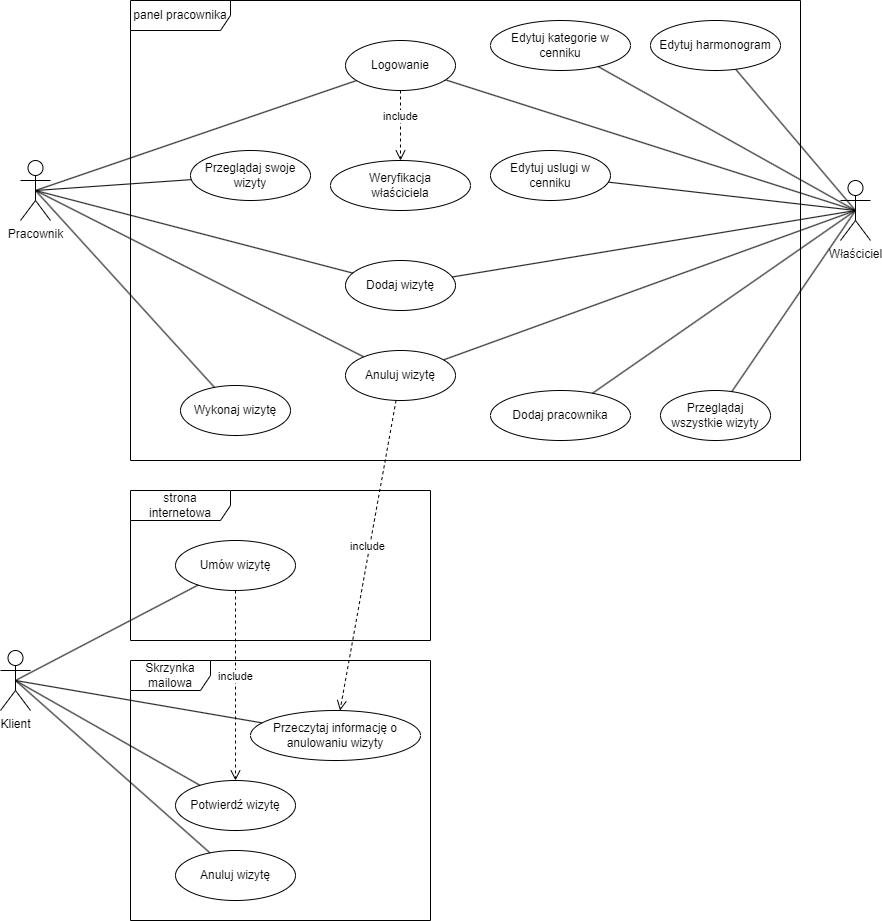

The diagram above was exported from draw.io. Its source (the exported page's mxGraphModel, read from the mxfile embedded in the PNG):
<mxGraphModel dx="1434" dy="768" grid="1" gridSize="10" guides="1" tooltips="1" connect="1" arrows="1" fold="1" page="1" pageScale="1" pageWidth="1169" pageHeight="827" background="#FFFFFF" math="0" shadow="0">
  <root>
    <mxCell id="0" />
    <mxCell id="1" parent="0" />
    <mxCell id="iSfJ8ThQdjmSCjIOqlOa-1" value="Właściciel" style="shape=umlActor;verticalLabelPosition=bottom;verticalAlign=top;html=1;" parent="1" vertex="1">
      <mxGeometry x="990" y="220" width="30" height="60" as="geometry" />
    </mxCell>
    <mxCell id="iSfJ8ThQdjmSCjIOqlOa-2" value="Pracownik" style="shape=umlActor;verticalLabelPosition=bottom;verticalAlign=top;html=1;" parent="1" vertex="1">
      <mxGeometry x="170" y="200" width="30" height="60" as="geometry" />
    </mxCell>
    <mxCell id="iSfJ8ThQdjmSCjIOqlOa-4" value="Klient&lt;br&gt;" style="shape=umlActor;verticalLabelPosition=bottom;verticalAlign=top;html=1;" parent="1" vertex="1">
      <mxGeometry x="150" y="690" width="30" height="60" as="geometry" />
    </mxCell>
    <mxCell id="iSfJ8ThQdjmSCjIOqlOa-6" value="strona internetowa" style="shape=umlFrame;whiteSpace=wrap;html=1;pointerEvents=0;width=100;height=30;" parent="1" vertex="1">
      <mxGeometry x="280" y="530" width="300" height="150" as="geometry" />
    </mxCell>
    <mxCell id="iSfJ8ThQdjmSCjIOqlOa-7" value="panel pracownika" style="shape=umlFrame;whiteSpace=wrap;html=1;pointerEvents=0;width=100;height=30;" parent="1" vertex="1">
      <mxGeometry x="280" y="40" width="670" height="460" as="geometry" />
    </mxCell>
    <mxCell id="iSfJ8ThQdjmSCjIOqlOa-9" style="rounded=0;orthogonalLoop=1;jettySize=auto;html=1;entryX=0.5;entryY=0.5;entryDx=0;entryDy=0;entryPerimeter=0;endArrow=none;endFill=0;" parent="1" source="iSfJ8ThQdjmSCjIOqlOa-8" target="iSfJ8ThQdjmSCjIOqlOa-1" edge="1">
      <mxGeometry relative="1" as="geometry">
        <mxPoint x="377.7926738846809" y="20.262462198982348" as="sourcePoint" />
      </mxGeometry>
    </mxCell>
    <mxCell id="iSfJ8ThQdjmSCjIOqlOa-10" style="rounded=0;orthogonalLoop=1;jettySize=auto;html=1;entryX=0.5;entryY=0.5;entryDx=0;entryDy=0;entryPerimeter=0;endArrow=none;endFill=0;" parent="1" source="iSfJ8ThQdjmSCjIOqlOa-8" target="iSfJ8ThQdjmSCjIOqlOa-2" edge="1">
      <mxGeometry relative="1" as="geometry">
        <mxPoint x="393.09614357424016" y="26.291330940813623" as="sourcePoint" />
      </mxGeometry>
    </mxCell>
    <mxCell id="iSfJ8ThQdjmSCjIOqlOa-8" value="Logowanie" style="ellipse;whiteSpace=wrap;html=1;" parent="1" vertex="1">
      <mxGeometry x="495" y="80" width="110" height="50" as="geometry" />
    </mxCell>
    <mxCell id="iSfJ8ThQdjmSCjIOqlOa-12" value="Edytuj harmonogram" style="ellipse;whiteSpace=wrap;html=1;" parent="1" vertex="1">
      <mxGeometry x="800" y="60" width="130" height="50" as="geometry" />
    </mxCell>
    <mxCell id="iSfJ8ThQdjmSCjIOqlOa-13" style="rounded=0;orthogonalLoop=1;jettySize=auto;html=1;entryX=0.5;entryY=0.5;entryDx=0;entryDy=0;entryPerimeter=0;endArrow=none;endFill=0;" parent="1" source="iSfJ8ThQdjmSCjIOqlOa-12" target="iSfJ8ThQdjmSCjIOqlOa-1" edge="1">
      <mxGeometry relative="1" as="geometry">
        <mxPoint x="213" y="63" as="sourcePoint" />
        <mxPoint x="-35" y="140" as="targetPoint" />
      </mxGeometry>
    </mxCell>
    <mxCell id="iSfJ8ThQdjmSCjIOqlOa-17" value="Edytuj uslugi w cenniku" style="ellipse;whiteSpace=wrap;html=1;" parent="1" vertex="1">
      <mxGeometry x="640" y="190" width="120" height="50" as="geometry" />
    </mxCell>
    <mxCell id="iSfJ8ThQdjmSCjIOqlOa-19" style="rounded=0;orthogonalLoop=1;jettySize=auto;html=1;entryX=0.5;entryY=0.5;entryDx=0;entryDy=0;entryPerimeter=0;endArrow=none;endFill=0;" parent="1" source="iSfJ8ThQdjmSCjIOqlOa-17" target="iSfJ8ThQdjmSCjIOqlOa-1" edge="1">
      <mxGeometry relative="1" as="geometry">
        <mxPoint x="561" y="109" as="sourcePoint" />
        <mxPoint x="-35" y="140" as="targetPoint" />
      </mxGeometry>
    </mxCell>
    <mxCell id="iSfJ8ThQdjmSCjIOqlOa-21" value="Edytuj kategorie w cenniku" style="ellipse;whiteSpace=wrap;html=1;" parent="1" vertex="1">
      <mxGeometry x="640" y="60" width="140" height="50" as="geometry" />
    </mxCell>
    <mxCell id="iSfJ8ThQdjmSCjIOqlOa-22" style="rounded=0;orthogonalLoop=1;jettySize=auto;html=1;entryX=0.5;entryY=0.5;entryDx=0;entryDy=0;entryPerimeter=0;endArrow=none;endFill=0;" parent="1" source="iSfJ8ThQdjmSCjIOqlOa-21" target="iSfJ8ThQdjmSCjIOqlOa-1" edge="1">
      <mxGeometry relative="1" as="geometry">
        <mxPoint x="575" y="212" as="sourcePoint" />
        <mxPoint x="-35" y="140" as="targetPoint" />
      </mxGeometry>
    </mxCell>
    <mxCell id="iSfJ8ThQdjmSCjIOqlOa-28" value="Dodaj wizytę" style="ellipse;whiteSpace=wrap;html=1;direction=west;" parent="1" vertex="1">
      <mxGeometry x="495" y="300" width="110" height="50" as="geometry" />
    </mxCell>
    <mxCell id="iSfJ8ThQdjmSCjIOqlOa-29" value="Wykonaj wizytę" style="ellipse;whiteSpace=wrap;html=1;" parent="1" vertex="1">
      <mxGeometry x="330" y="425" width="110" height="50" as="geometry" />
    </mxCell>
    <mxCell id="iSfJ8ThQdjmSCjIOqlOa-33" style="rounded=0;orthogonalLoop=1;jettySize=auto;html=1;entryX=0.5;entryY=0.5;entryDx=0;entryDy=0;entryPerimeter=0;endArrow=none;endFill=0;" parent="1" source="iSfJ8ThQdjmSCjIOqlOa-29" target="iSfJ8ThQdjmSCjIOqlOa-2" edge="1">
      <mxGeometry relative="1" as="geometry">
        <mxPoint x="287" y="57" as="sourcePoint" />
        <mxPoint x="-35" y="260" as="targetPoint" />
      </mxGeometry>
    </mxCell>
    <mxCell id="iSfJ8ThQdjmSCjIOqlOa-34" style="rounded=0;orthogonalLoop=1;jettySize=auto;html=1;entryX=0.5;entryY=0.5;entryDx=0;entryDy=0;entryPerimeter=0;endArrow=none;endFill=0;" parent="1" source="iSfJ8ThQdjmSCjIOqlOa-28" target="iSfJ8ThQdjmSCjIOqlOa-2" edge="1">
      <mxGeometry relative="1" as="geometry">
        <mxPoint x="174" y="309" as="sourcePoint" />
        <mxPoint x="-35" y="260" as="targetPoint" />
      </mxGeometry>
    </mxCell>
    <mxCell id="iSfJ8ThQdjmSCjIOqlOa-35" style="rounded=0;orthogonalLoop=1;jettySize=auto;html=1;entryX=0.5;entryY=0.5;entryDx=0;entryDy=0;entryPerimeter=0;endArrow=none;endFill=0;" parent="1" source="iSfJ8ThQdjmSCjIOqlOa-27" target="iSfJ8ThQdjmSCjIOqlOa-2" edge="1">
      <mxGeometry relative="1" as="geometry">
        <mxPoint x="245" y="260" as="sourcePoint" />
        <mxPoint x="-35" y="260" as="targetPoint" />
      </mxGeometry>
    </mxCell>
    <mxCell id="iSfJ8ThQdjmSCjIOqlOa-36" style="rounded=0;orthogonalLoop=1;jettySize=auto;html=1;entryX=0.5;entryY=0.5;entryDx=0;entryDy=0;entryPerimeter=0;endArrow=none;endFill=0;" parent="1" source="iSfJ8ThQdjmSCjIOqlOa-27" target="iSfJ8ThQdjmSCjIOqlOa-1" edge="1">
      <mxGeometry relative="1" as="geometry">
        <mxPoint x="333" y="216" as="sourcePoint" />
        <mxPoint x="-35" y="260" as="targetPoint" />
      </mxGeometry>
    </mxCell>
    <mxCell id="iSfJ8ThQdjmSCjIOqlOa-37" value="Dodaj pracownika" style="ellipse;whiteSpace=wrap;html=1;" parent="1" vertex="1">
      <mxGeometry x="640" y="430" width="140" height="50" as="geometry" />
    </mxCell>
    <mxCell id="iSfJ8ThQdjmSCjIOqlOa-40" style="rounded=0;orthogonalLoop=1;jettySize=auto;html=1;entryX=0.5;entryY=0.5;entryDx=0;entryDy=0;entryPerimeter=0;endArrow=none;endFill=0;" parent="1" source="iSfJ8ThQdjmSCjIOqlOa-37" target="iSfJ8ThQdjmSCjIOqlOa-1" edge="1">
      <mxGeometry relative="1" as="geometry">
        <mxPoint x="453" y="168" as="sourcePoint" />
        <mxPoint x="-25" y="120" as="targetPoint" />
      </mxGeometry>
    </mxCell>
    <mxCell id="iSfJ8ThQdjmSCjIOqlOa-41" style="rounded=0;orthogonalLoop=1;jettySize=auto;html=1;entryX=0.5;entryY=0.5;entryDx=0;entryDy=0;entryPerimeter=0;endArrow=none;endFill=0;" parent="1" source="iSfJ8ThQdjmSCjIOqlOa-28" target="iSfJ8ThQdjmSCjIOqlOa-1" edge="1">
      <mxGeometry relative="1" as="geometry">
        <mxPoint x="542" y="315" as="sourcePoint" />
        <mxPoint x="-35" y="260" as="targetPoint" />
      </mxGeometry>
    </mxCell>
    <mxCell id="iSfJ8ThQdjmSCjIOqlOa-43" value="include&lt;br&gt;" style="html=1;verticalAlign=bottom;endArrow=open;dashed=1;endSize=8;elbow=vertical;rounded=0;" parent="1" source="iSfJ8ThQdjmSCjIOqlOa-8" target="iSfJ8ThQdjmSCjIOqlOa-42" edge="1">
      <mxGeometry relative="1" as="geometry">
        <mxPoint x="370" y="40" as="sourcePoint" />
        <mxPoint x="470" y="450" as="targetPoint" />
        <mxPoint as="offset" />
      </mxGeometry>
    </mxCell>
    <mxCell id="iSfJ8ThQdjmSCjIOqlOa-44" value="Przeglądaj swoje wizyty" style="ellipse;whiteSpace=wrap;html=1;" parent="1" vertex="1">
      <mxGeometry x="340" y="190" width="120" height="50" as="geometry" />
    </mxCell>
    <mxCell id="iSfJ8ThQdjmSCjIOqlOa-45" style="rounded=0;orthogonalLoop=1;jettySize=auto;html=1;entryX=0.5;entryY=0.5;entryDx=0;entryDy=0;entryPerimeter=0;endArrow=none;endFill=0;" parent="1" source="iSfJ8ThQdjmSCjIOqlOa-44" target="iSfJ8ThQdjmSCjIOqlOa-2" edge="1">
      <mxGeometry relative="1" as="geometry">
        <mxPoint x="310" y="400" as="sourcePoint" />
        <mxPoint x="5" y="400" as="targetPoint" />
      </mxGeometry>
    </mxCell>
    <mxCell id="iSfJ8ThQdjmSCjIOqlOa-47" value="Przeglądaj wszystkie wizyty" style="ellipse;whiteSpace=wrap;html=1;" parent="1" vertex="1">
      <mxGeometry x="810" y="430" width="110" height="50" as="geometry" />
    </mxCell>
    <mxCell id="iSfJ8ThQdjmSCjIOqlOa-48" style="rounded=0;orthogonalLoop=1;jettySize=auto;html=1;entryX=0.5;entryY=0.5;entryDx=0;entryDy=0;entryPerimeter=0;endArrow=none;endFill=0;" parent="1" source="iSfJ8ThQdjmSCjIOqlOa-47" target="iSfJ8ThQdjmSCjIOqlOa-1" edge="1">
      <mxGeometry relative="1" as="geometry">
        <mxPoint x="814" y="580" as="sourcePoint" />
        <mxPoint x="499" y="570" as="targetPoint" />
      </mxGeometry>
    </mxCell>
    <mxCell id="iSfJ8ThQdjmSCjIOqlOa-50" value="Umów wizytę" style="ellipse;whiteSpace=wrap;html=1;" parent="1" vertex="1">
      <mxGeometry x="325" y="580" width="120" height="50" as="geometry" />
    </mxCell>
    <mxCell id="iSfJ8ThQdjmSCjIOqlOa-51" style="rounded=0;orthogonalLoop=1;jettySize=auto;html=1;entryX=0.5;entryY=0.5;entryDx=0;entryDy=0;entryPerimeter=0;endArrow=none;endFill=0;" parent="1" source="iSfJ8ThQdjmSCjIOqlOa-50" target="iSfJ8ThQdjmSCjIOqlOa-4" edge="1">
      <mxGeometry relative="1" as="geometry">
        <mxPoint x="351" y="458" as="sourcePoint" />
        <mxPoint x="145" y="400" as="targetPoint" />
      </mxGeometry>
    </mxCell>
    <mxCell id="iSfJ8ThQdjmSCjIOqlOa-52" value="Skrzynka mailowa" style="shape=umlFrame;whiteSpace=wrap;html=1;pointerEvents=0;width=80;height=30;" parent="1" vertex="1">
      <mxGeometry x="280" y="700" width="300" height="260" as="geometry" />
    </mxCell>
    <mxCell id="iSfJ8ThQdjmSCjIOqlOa-53" value="Potwierdź wizytę" style="ellipse;whiteSpace=wrap;html=1;" parent="1" vertex="1">
      <mxGeometry x="325" y="820" width="120" height="50" as="geometry" />
    </mxCell>
    <mxCell id="iSfJ8ThQdjmSCjIOqlOa-54" value="include&lt;br&gt;" style="html=1;verticalAlign=bottom;endArrow=open;dashed=1;endSize=8;elbow=vertical;rounded=0;" parent="1" source="iSfJ8ThQdjmSCjIOqlOa-50" target="iSfJ8ThQdjmSCjIOqlOa-53" edge="1">
      <mxGeometry relative="1" as="geometry">
        <mxPoint x="500" y="40" as="sourcePoint" />
        <mxPoint x="400" y="450" as="targetPoint" />
        <mxPoint as="offset" />
      </mxGeometry>
    </mxCell>
    <mxCell id="iSfJ8ThQdjmSCjIOqlOa-55" style="rounded=0;orthogonalLoop=1;jettySize=auto;html=1;entryX=0.5;entryY=0.5;entryDx=0;entryDy=0;entryPerimeter=0;endArrow=none;endFill=0;" parent="1" source="iSfJ8ThQdjmSCjIOqlOa-53" target="iSfJ8ThQdjmSCjIOqlOa-4" edge="1">
      <mxGeometry relative="1" as="geometry">
        <mxPoint x="387" y="633" as="sourcePoint" />
        <mxPoint x="185" y="710" as="targetPoint" />
      </mxGeometry>
    </mxCell>
    <mxCell id="iSfJ8ThQdjmSCjIOqlOa-57" value="Przeczytaj informację o anulowaniu wizyty" style="ellipse;whiteSpace=wrap;html=1;" parent="1" vertex="1">
      <mxGeometry x="400" y="750" width="170" height="50" as="geometry" />
    </mxCell>
    <mxCell id="iSfJ8ThQdjmSCjIOqlOa-58" style="rounded=0;orthogonalLoop=1;jettySize=auto;html=1;entryX=0.5;entryY=0.5;entryDx=0;entryDy=0;entryPerimeter=0;endArrow=none;endFill=0;" parent="1" source="iSfJ8ThQdjmSCjIOqlOa-57" target="iSfJ8ThQdjmSCjIOqlOa-4" edge="1">
      <mxGeometry relative="1" as="geometry">
        <mxPoint x="381" y="764" as="sourcePoint" />
        <mxPoint x="185" y="710" as="targetPoint" />
      </mxGeometry>
    </mxCell>
    <mxCell id="iSfJ8ThQdjmSCjIOqlOa-59" value="include&lt;br&gt;" style="html=1;verticalAlign=bottom;endArrow=open;dashed=1;endSize=8;elbow=vertical;rounded=0;" parent="1" source="iSfJ8ThQdjmSCjIOqlOa-27" target="iSfJ8ThQdjmSCjIOqlOa-57" edge="1">
      <mxGeometry relative="1" as="geometry">
        <mxPoint x="296" y="640" as="sourcePoint" />
        <mxPoint x="299" y="750" as="targetPoint" />
        <mxPoint as="offset" />
      </mxGeometry>
    </mxCell>
    <mxCell id="iSfJ8ThQdjmSCjIOqlOa-42" value="Weryfikacja&lt;br&gt;właściciela" style="ellipse;whiteSpace=wrap;html=1;" parent="1" vertex="1">
      <mxGeometry x="480" y="200" width="140" height="50" as="geometry" />
    </mxCell>
    <mxCell id="iSfJ8ThQdjmSCjIOqlOa-27" value="Anuluj wizytę" style="ellipse;whiteSpace=wrap;html=1;" parent="1" vertex="1">
      <mxGeometry x="495" y="390" width="110" height="50" as="geometry" />
    </mxCell>
    <mxCell id="m7qG3GBoBXmpo8hUbQaN-6" value="Anuluj wizytę" style="ellipse;whiteSpace=wrap;html=1;" parent="1" vertex="1">
      <mxGeometry x="325" y="890" width="120" height="50" as="geometry" />
    </mxCell>
    <mxCell id="m7qG3GBoBXmpo8hUbQaN-7" style="rounded=0;orthogonalLoop=1;jettySize=auto;html=1;entryX=0.5;entryY=0.5;entryDx=0;entryDy=0;entryPerimeter=0;endArrow=none;endFill=0;" parent="1" source="m7qG3GBoBXmpo8hUbQaN-6" target="iSfJ8ThQdjmSCjIOqlOa-4" edge="1">
      <mxGeometry relative="1" as="geometry">
        <mxPoint x="392" y="713" as="sourcePoint" />
        <mxPoint x="170" y="800" as="targetPoint" />
      </mxGeometry>
    </mxCell>
  </root>
</mxGraphModel>